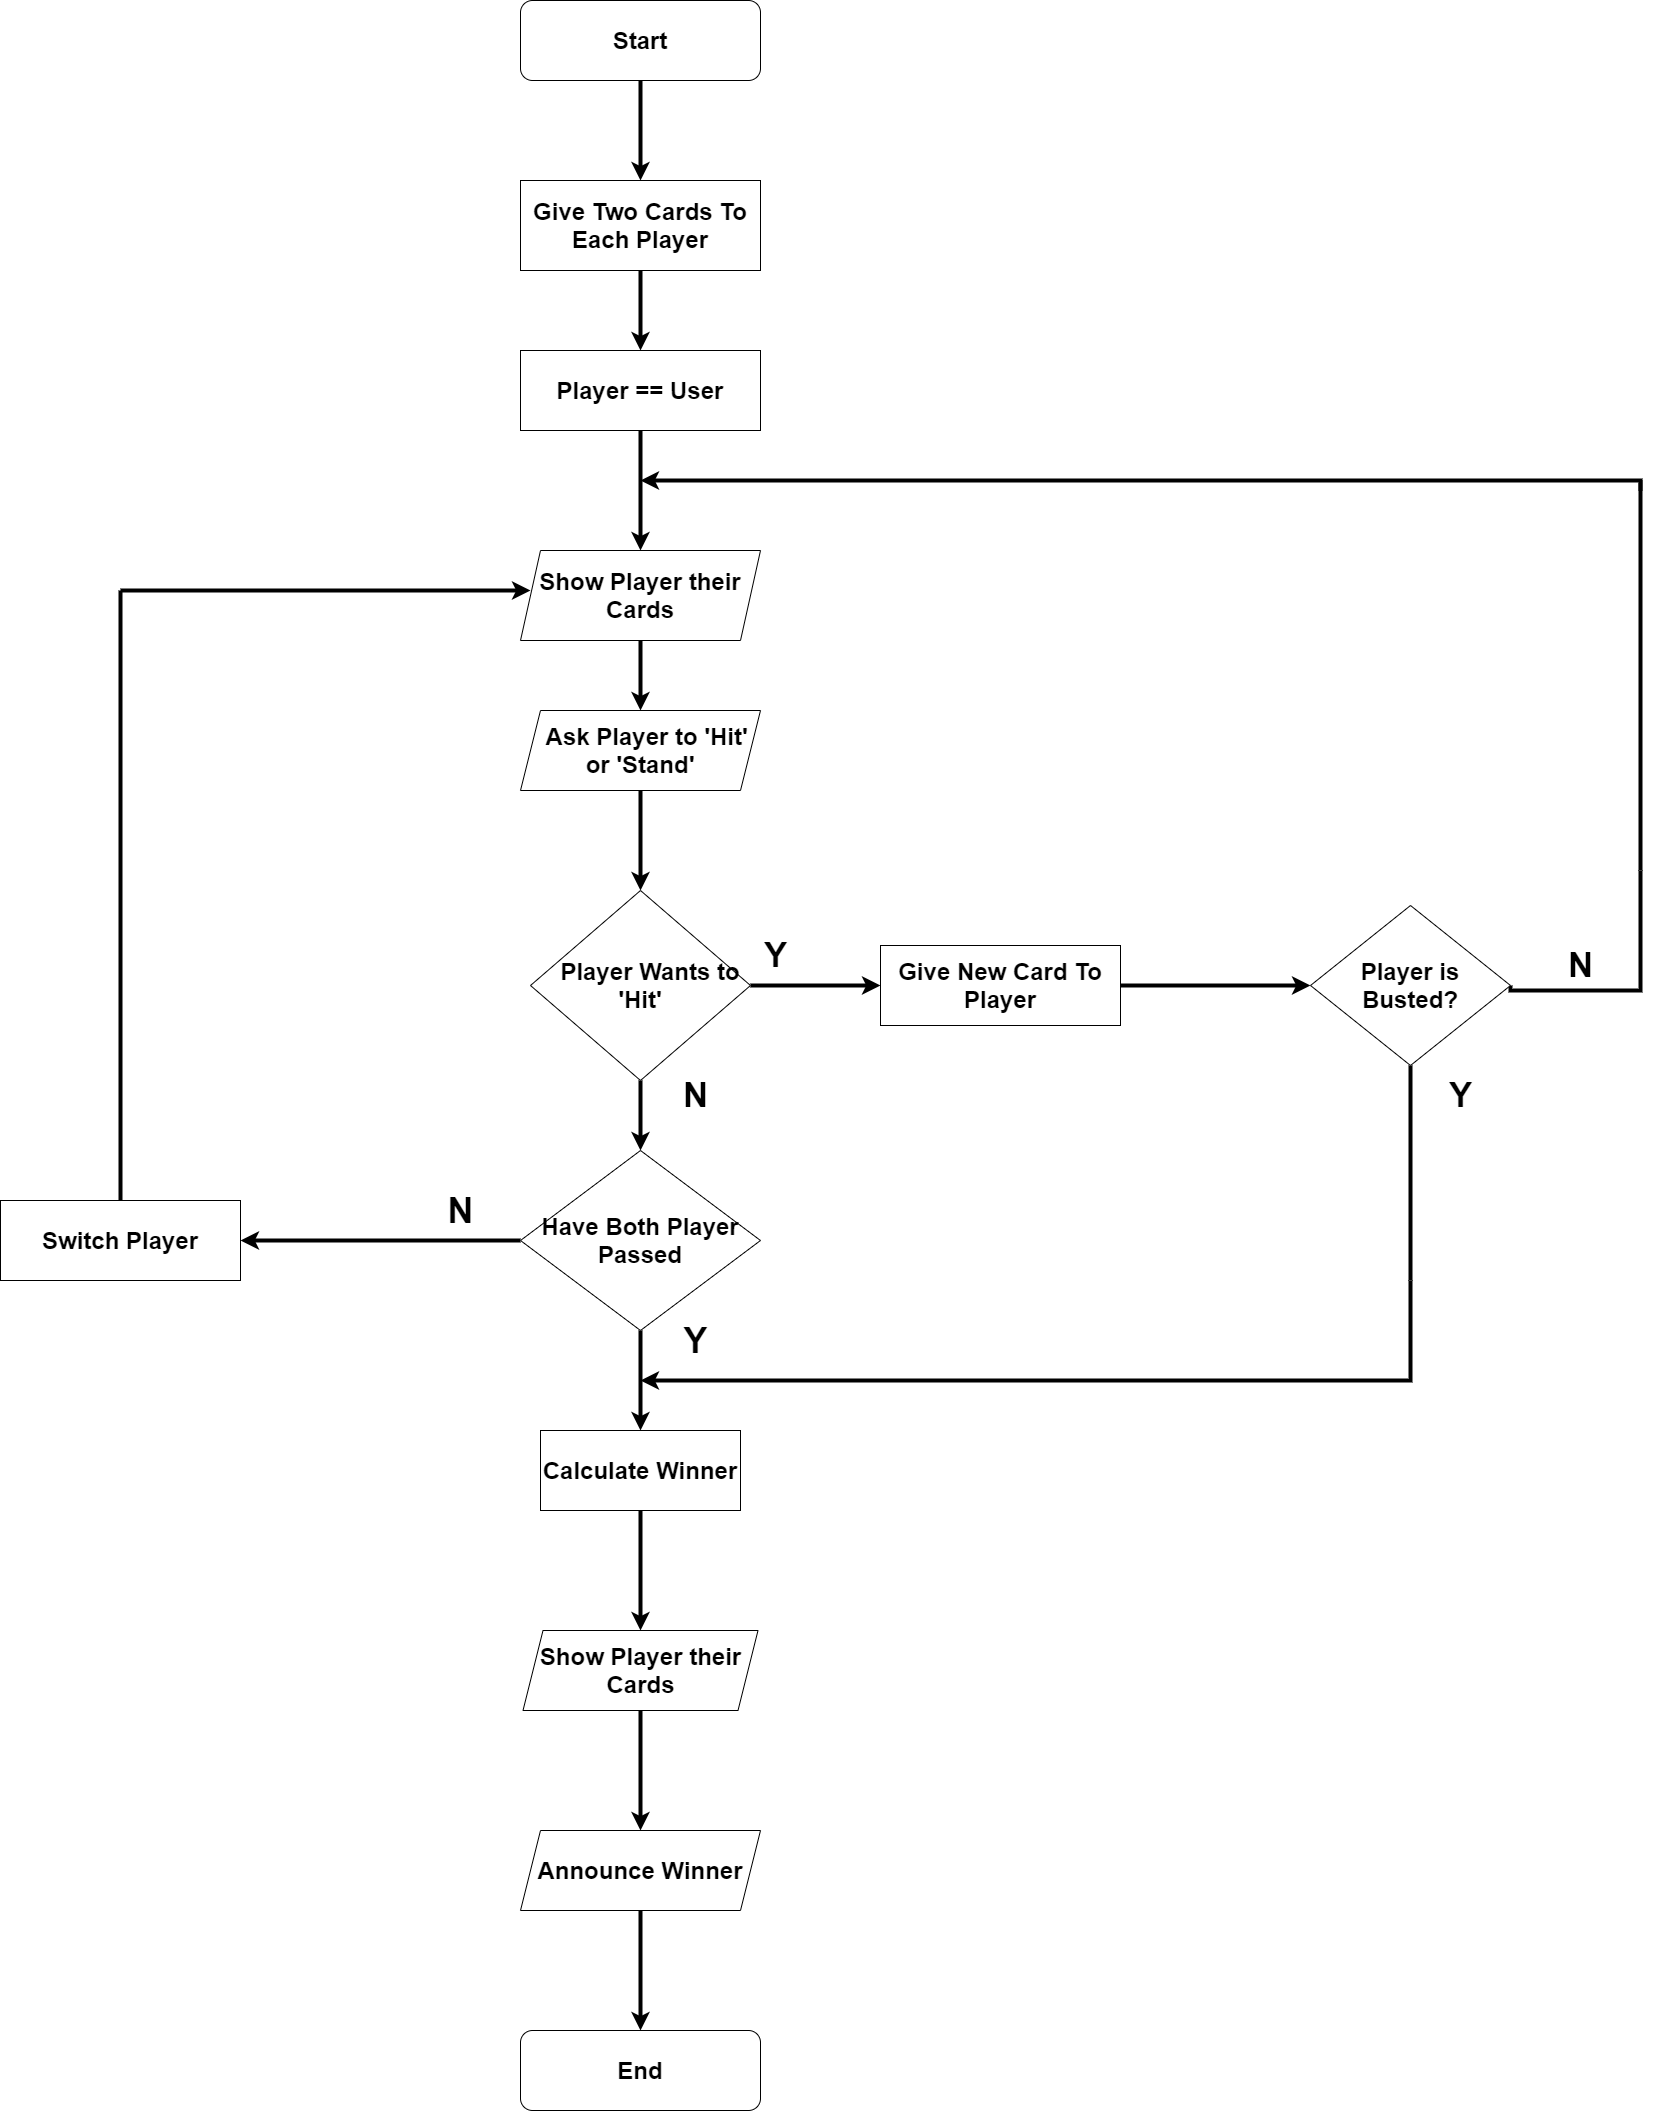

The diagram above was exported from draw.io. Its source (the exported page's mxGraphModel, read from the mxfile embedded in the PNG):
<mxGraphModel dx="2480" dy="1286" grid="1" gridSize="10" guides="1" tooltips="1" connect="1" arrows="1" fold="1" page="1" pageScale="1" pageWidth="850" pageHeight="1100" math="0" shadow="0">
  <root>
    <mxCell id="0" />
    <mxCell id="1" parent="0" />
    <mxCell id="1Lvt3R63qX6UPZin-vMG-17" style="edgeStyle=orthogonalEdgeStyle;rounded=0;orthogonalLoop=1;jettySize=auto;html=1;entryX=0.5;entryY=0;entryDx=0;entryDy=0;strokeWidth=4;" edge="1" parent="1" source="1Lvt3R63qX6UPZin-vMG-1" target="1Lvt3R63qX6UPZin-vMG-2">
      <mxGeometry relative="1" as="geometry" />
    </mxCell>
    <mxCell id="1Lvt3R63qX6UPZin-vMG-1" value="&lt;h1&gt;Start&lt;/h1&gt;" style="rounded=1;whiteSpace=wrap;html=1;glass=0;fontStyle=0" vertex="1" parent="1">
      <mxGeometry x="520" y="10" width="240" height="80" as="geometry" />
    </mxCell>
    <mxCell id="1Lvt3R63qX6UPZin-vMG-18" style="edgeStyle=orthogonalEdgeStyle;rounded=0;orthogonalLoop=1;jettySize=auto;html=1;entryX=0.5;entryY=0;entryDx=0;entryDy=0;strokeWidth=4;" edge="1" parent="1" source="1Lvt3R63qX6UPZin-vMG-2" target="1Lvt3R63qX6UPZin-vMG-3">
      <mxGeometry relative="1" as="geometry" />
    </mxCell>
    <mxCell id="1Lvt3R63qX6UPZin-vMG-2" value="&lt;h1&gt;Give Two Cards To Each Player&lt;/h1&gt;" style="rounded=0;whiteSpace=wrap;html=1;" vertex="1" parent="1">
      <mxGeometry x="520" y="190" width="240" height="90" as="geometry" />
    </mxCell>
    <mxCell id="1Lvt3R63qX6UPZin-vMG-19" value="" style="edgeStyle=orthogonalEdgeStyle;rounded=0;orthogonalLoop=1;jettySize=auto;html=1;strokeWidth=4;" edge="1" parent="1" source="1Lvt3R63qX6UPZin-vMG-3" target="1Lvt3R63qX6UPZin-vMG-4">
      <mxGeometry relative="1" as="geometry" />
    </mxCell>
    <mxCell id="1Lvt3R63qX6UPZin-vMG-3" value="&lt;h1&gt;Player == User&lt;/h1&gt;" style="rounded=0;whiteSpace=wrap;html=1;" vertex="1" parent="1">
      <mxGeometry x="520" y="360" width="240" height="80" as="geometry" />
    </mxCell>
    <mxCell id="1Lvt3R63qX6UPZin-vMG-20" value="" style="edgeStyle=orthogonalEdgeStyle;rounded=0;orthogonalLoop=1;jettySize=auto;html=1;strokeWidth=4;" edge="1" parent="1" source="1Lvt3R63qX6UPZin-vMG-4" target="1Lvt3R63qX6UPZin-vMG-5">
      <mxGeometry relative="1" as="geometry" />
    </mxCell>
    <mxCell id="1Lvt3R63qX6UPZin-vMG-4" value="&lt;h1&gt;Show Player their Cards&lt;/h1&gt;" style="shape=parallelogram;perimeter=parallelogramPerimeter;whiteSpace=wrap;html=1;fixedSize=1;" vertex="1" parent="1">
      <mxGeometry x="520" y="560" width="240" height="90" as="geometry" />
    </mxCell>
    <mxCell id="1Lvt3R63qX6UPZin-vMG-21" value="" style="edgeStyle=orthogonalEdgeStyle;rounded=0;orthogonalLoop=1;jettySize=auto;html=1;strokeWidth=4;" edge="1" parent="1" source="1Lvt3R63qX6UPZin-vMG-5" target="1Lvt3R63qX6UPZin-vMG-7">
      <mxGeometry relative="1" as="geometry" />
    </mxCell>
    <mxCell id="1Lvt3R63qX6UPZin-vMG-5" value="&lt;h1&gt;&amp;nbsp; Ask Player to 'Hit' or 'Stand'&lt;/h1&gt;" style="shape=parallelogram;perimeter=parallelogramPerimeter;whiteSpace=wrap;html=1;fixedSize=1;" vertex="1" parent="1">
      <mxGeometry x="520" y="720" width="240" height="80" as="geometry" />
    </mxCell>
    <mxCell id="1Lvt3R63qX6UPZin-vMG-23" value="" style="edgeStyle=orthogonalEdgeStyle;rounded=0;orthogonalLoop=1;jettySize=auto;html=1;strokeWidth=4;" edge="1" parent="1" source="1Lvt3R63qX6UPZin-vMG-6" target="1Lvt3R63qX6UPZin-vMG-12">
      <mxGeometry relative="1" as="geometry" />
    </mxCell>
    <mxCell id="1Lvt3R63qX6UPZin-vMG-42" style="edgeStyle=orthogonalEdgeStyle;rounded=0;orthogonalLoop=1;jettySize=auto;html=1;entryX=1;entryY=0.5;entryDx=0;entryDy=0;startArrow=none;startFill=0;endArrow=classic;endFill=1;strokeWidth=4;" edge="1" parent="1" source="1Lvt3R63qX6UPZin-vMG-6" target="1Lvt3R63qX6UPZin-vMG-16">
      <mxGeometry relative="1" as="geometry" />
    </mxCell>
    <mxCell id="1Lvt3R63qX6UPZin-vMG-6" value="&lt;h1&gt;Have Both Player Passed&lt;/h1&gt;" style="rhombus;whiteSpace=wrap;html=1;" vertex="1" parent="1">
      <mxGeometry x="520" y="1160" width="240" height="180" as="geometry" />
    </mxCell>
    <mxCell id="1Lvt3R63qX6UPZin-vMG-22" value="" style="edgeStyle=orthogonalEdgeStyle;rounded=0;orthogonalLoop=1;jettySize=auto;html=1;strokeWidth=4;" edge="1" parent="1" source="1Lvt3R63qX6UPZin-vMG-7" target="1Lvt3R63qX6UPZin-vMG-6">
      <mxGeometry relative="1" as="geometry" />
    </mxCell>
    <mxCell id="1Lvt3R63qX6UPZin-vMG-27" style="edgeStyle=orthogonalEdgeStyle;rounded=0;orthogonalLoop=1;jettySize=auto;html=1;entryX=0;entryY=0.5;entryDx=0;entryDy=0;strokeWidth=4;" edge="1" parent="1" source="1Lvt3R63qX6UPZin-vMG-7" target="1Lvt3R63qX6UPZin-vMG-15">
      <mxGeometry relative="1" as="geometry" />
    </mxCell>
    <mxCell id="1Lvt3R63qX6UPZin-vMG-7" value="&lt;h1&gt;&amp;nbsp; &amp;nbsp;Player Wants to 'Hit'&lt;/h1&gt;" style="rhombus;whiteSpace=wrap;html=1;" vertex="1" parent="1">
      <mxGeometry x="530" y="900" width="220" height="190" as="geometry" />
    </mxCell>
    <mxCell id="1Lvt3R63qX6UPZin-vMG-73" value="" style="edgeStyle=orthogonalEdgeStyle;rounded=0;orthogonalLoop=1;jettySize=auto;entryX=0.5;entryY=0;entryDx=0;entryDy=0;fontSize=18;startArrow=none;startFill=0;endArrow=classic;endFill=1;strokeWidth=4;" edge="1" parent="1" source="1Lvt3R63qX6UPZin-vMG-9" target="1Lvt3R63qX6UPZin-vMG-10">
      <mxGeometry relative="1" as="geometry" />
    </mxCell>
    <mxCell id="1Lvt3R63qX6UPZin-vMG-9" value="&lt;h1&gt;Show Player their Cards&lt;/h1&gt;" style="shape=parallelogram;perimeter=parallelogramPerimeter;whiteSpace=wrap;html=1;fixedSize=1;" vertex="1" parent="1">
      <mxGeometry x="522.5" y="1640" width="235" height="80" as="geometry" />
    </mxCell>
    <mxCell id="1Lvt3R63qX6UPZin-vMG-26" value="" style="edgeStyle=orthogonalEdgeStyle;rounded=0;orthogonalLoop=1;jettySize=auto;html=1;strokeWidth=4;" edge="1" parent="1" source="1Lvt3R63qX6UPZin-vMG-10" target="1Lvt3R63qX6UPZin-vMG-11">
      <mxGeometry relative="1" as="geometry">
        <Array as="points">
          <mxPoint x="640" y="2000" />
          <mxPoint x="640" y="2000" />
        </Array>
      </mxGeometry>
    </mxCell>
    <mxCell id="1Lvt3R63qX6UPZin-vMG-10" value="&lt;h1&gt;Announce Winner&lt;/h1&gt;" style="shape=parallelogram;perimeter=parallelogramPerimeter;whiteSpace=wrap;html=1;fixedSize=1;" vertex="1" parent="1">
      <mxGeometry x="520" y="1840" width="240" height="80" as="geometry" />
    </mxCell>
    <mxCell id="1Lvt3R63qX6UPZin-vMG-11" value="&lt;h1&gt;End&lt;/h1&gt;" style="rounded=1;whiteSpace=wrap;html=1;" vertex="1" parent="1">
      <mxGeometry x="520" y="2040" width="240" height="80" as="geometry" />
    </mxCell>
    <mxCell id="1Lvt3R63qX6UPZin-vMG-24" value="" style="edgeStyle=orthogonalEdgeStyle;rounded=0;orthogonalLoop=1;jettySize=auto;html=1;strokeWidth=4;" edge="1" parent="1" source="1Lvt3R63qX6UPZin-vMG-12" target="1Lvt3R63qX6UPZin-vMG-9">
      <mxGeometry relative="1" as="geometry" />
    </mxCell>
    <mxCell id="1Lvt3R63qX6UPZin-vMG-12" value="&lt;h1&gt;Calculate Winner&lt;/h1&gt;" style="rounded=0;whiteSpace=wrap;html=1;" vertex="1" parent="1">
      <mxGeometry x="540" y="1440" width="200" height="80" as="geometry" />
    </mxCell>
    <mxCell id="1Lvt3R63qX6UPZin-vMG-49" style="edgeStyle=orthogonalEdgeStyle;rounded=0;orthogonalLoop=1;jettySize=auto;html=1;startArrow=none;startFill=0;endArrow=none;endFill=0;strokeWidth=4;exitX=1;exitY=0.5;exitDx=0;exitDy=0;" edge="1" parent="1" source="1Lvt3R63qX6UPZin-vMG-14">
      <mxGeometry relative="1" as="geometry">
        <mxPoint x="1640" y="880" as="targetPoint" />
        <mxPoint x="1570" y="1010" as="sourcePoint" />
        <Array as="points">
          <mxPoint x="1510" y="1000" />
          <mxPoint x="1640" y="1000" />
        </Array>
      </mxGeometry>
    </mxCell>
    <mxCell id="1Lvt3R63qX6UPZin-vMG-57" style="edgeStyle=orthogonalEdgeStyle;rounded=0;orthogonalLoop=1;jettySize=auto;html=1;startArrow=none;startFill=0;endArrow=none;endFill=0;strokeWidth=4;" edge="1" parent="1" source="1Lvt3R63qX6UPZin-vMG-14">
      <mxGeometry relative="1" as="geometry">
        <mxPoint x="1410" y="1290" as="targetPoint" />
        <Array as="points">
          <mxPoint x="1410" y="1240" />
        </Array>
      </mxGeometry>
    </mxCell>
    <mxCell id="1Lvt3R63qX6UPZin-vMG-14" value="&lt;h1&gt;Player is Busted?&lt;/h1&gt;" style="rhombus;whiteSpace=wrap;html=1;" vertex="1" parent="1">
      <mxGeometry x="1310" y="915" width="200" height="160" as="geometry" />
    </mxCell>
    <mxCell id="1Lvt3R63qX6UPZin-vMG-28" style="edgeStyle=orthogonalEdgeStyle;rounded=0;orthogonalLoop=1;jettySize=auto;html=1;entryX=0;entryY=0.5;entryDx=0;entryDy=0;strokeWidth=4;" edge="1" parent="1" source="1Lvt3R63qX6UPZin-vMG-15" target="1Lvt3R63qX6UPZin-vMG-14">
      <mxGeometry relative="1" as="geometry" />
    </mxCell>
    <mxCell id="1Lvt3R63qX6UPZin-vMG-15" value="&lt;h1&gt;Give New Card To Player&lt;/h1&gt;" style="rounded=0;whiteSpace=wrap;html=1;" vertex="1" parent="1">
      <mxGeometry x="880" y="955" width="240" height="80" as="geometry" />
    </mxCell>
    <mxCell id="1Lvt3R63qX6UPZin-vMG-48" style="edgeStyle=orthogonalEdgeStyle;rounded=0;orthogonalLoop=1;jettySize=auto;html=1;startArrow=none;startFill=0;endArrow=none;endFill=0;strokeWidth=4;" edge="1" parent="1" source="1Lvt3R63qX6UPZin-vMG-16">
      <mxGeometry relative="1" as="geometry">
        <mxPoint x="120" y="600" as="targetPoint" />
      </mxGeometry>
    </mxCell>
    <mxCell id="1Lvt3R63qX6UPZin-vMG-16" value="&lt;h1&gt;Switch Player&lt;/h1&gt;" style="rounded=0;whiteSpace=wrap;html=1;" vertex="1" parent="1">
      <mxGeometry y="1210" width="240" height="80" as="geometry" />
    </mxCell>
    <mxCell id="1Lvt3R63qX6UPZin-vMG-37" style="edgeStyle=orthogonalEdgeStyle;rounded=0;orthogonalLoop=1;jettySize=auto;html=1;startArrow=none;startFill=0;endArrow=none;endFill=0;strokeWidth=4;" edge="1" parent="1">
      <mxGeometry relative="1" as="geometry">
        <mxPoint x="1640" y="490" as="targetPoint" />
        <mxPoint x="1640" y="880" as="sourcePoint" />
        <Array as="points">
          <mxPoint x="1640" y="680" />
          <mxPoint x="1640" y="680" />
        </Array>
      </mxGeometry>
    </mxCell>
    <mxCell id="1Lvt3R63qX6UPZin-vMG-41" style="edgeStyle=orthogonalEdgeStyle;rounded=0;orthogonalLoop=1;jettySize=auto;html=1;startArrow=none;startFill=0;endArrow=classic;endFill=1;strokeWidth=4;" edge="1" parent="1">
      <mxGeometry relative="1" as="geometry">
        <mxPoint x="640" y="490" as="targetPoint" />
        <mxPoint x="1640" y="500" as="sourcePoint" />
        <Array as="points">
          <mxPoint x="1070" y="490" />
          <mxPoint x="1070" y="490" />
        </Array>
      </mxGeometry>
    </mxCell>
    <mxCell id="1Lvt3R63qX6UPZin-vMG-53" style="edgeStyle=orthogonalEdgeStyle;rounded=0;orthogonalLoop=1;jettySize=auto;html=1;startArrow=none;startFill=0;endArrow=classic;endFill=1;strokeWidth=4;" edge="1" parent="1">
      <mxGeometry relative="1" as="geometry">
        <mxPoint x="530" y="600" as="targetPoint" />
        <mxPoint x="120" y="600" as="sourcePoint" />
        <Array as="points">
          <mxPoint x="530" y="600" />
        </Array>
      </mxGeometry>
    </mxCell>
    <mxCell id="1Lvt3R63qX6UPZin-vMG-59" style="edgeStyle=orthogonalEdgeStyle;rounded=0;orthogonalLoop=1;jettySize=auto;html=1;startArrow=none;startFill=0;endArrow=classic;endFill=1;strokeWidth=4;" edge="1" parent="1">
      <mxGeometry relative="1" as="geometry">
        <mxPoint x="1410" y="1290" as="sourcePoint" />
        <mxPoint x="640" y="1390" as="targetPoint" />
        <Array as="points">
          <mxPoint x="1410" y="1310" />
          <mxPoint x="1410" y="1390" />
        </Array>
      </mxGeometry>
    </mxCell>
    <mxCell id="1Lvt3R63qX6UPZin-vMG-66" value="&lt;h2&gt;Y&lt;/h2&gt;" style="text;html=1;resizable=0;autosize=1;align=center;verticalAlign=middle;points=[];fillColor=none;strokeColor=none;rounded=0;glass=0;fontSize=23;" vertex="1" parent="1">
      <mxGeometry x="755" y="920" width="40" height="90" as="geometry" />
    </mxCell>
    <mxCell id="1Lvt3R63qX6UPZin-vMG-67" value="&lt;h2&gt;N&lt;/h2&gt;" style="text;html=1;resizable=0;autosize=1;align=center;verticalAlign=middle;points=[];fillColor=none;strokeColor=none;rounded=0;glass=0;fontSize=23;" vertex="1" parent="1">
      <mxGeometry x="1560" y="930" width="40" height="90" as="geometry" />
    </mxCell>
    <mxCell id="1Lvt3R63qX6UPZin-vMG-68" value="&lt;h2&gt;Y&lt;/h2&gt;" style="text;html=1;resizable=0;autosize=1;align=center;verticalAlign=middle;points=[];fillColor=none;strokeColor=none;rounded=0;glass=0;fontSize=23;" vertex="1" parent="1">
      <mxGeometry x="1440" y="1060" width="40" height="90" as="geometry" />
    </mxCell>
    <mxCell id="1Lvt3R63qX6UPZin-vMG-69" value="&lt;h2&gt;N&lt;/h2&gt;" style="text;html=1;resizable=0;autosize=1;align=center;verticalAlign=middle;points=[];fillColor=none;strokeColor=none;rounded=0;glass=0;fontSize=23;" vertex="1" parent="1">
      <mxGeometry x="675" y="1060" width="40" height="90" as="geometry" />
    </mxCell>
    <mxCell id="1Lvt3R63qX6UPZin-vMG-71" value="&lt;h1&gt;Y&lt;/h1&gt;" style="text;html=1;resizable=0;autosize=1;align=center;verticalAlign=middle;points=[];fillColor=none;strokeColor=none;rounded=0;glass=0;fontSize=18;" vertex="1" parent="1">
      <mxGeometry x="675" y="1310" width="40" height="80" as="geometry" />
    </mxCell>
    <mxCell id="1Lvt3R63qX6UPZin-vMG-72" value="&lt;h1&gt;N&lt;/h1&gt;" style="text;html=1;resizable=0;autosize=1;align=center;verticalAlign=middle;points=[];fillColor=none;strokeColor=none;rounded=0;glass=0;fontSize=18;" vertex="1" parent="1">
      <mxGeometry x="440" y="1180" width="40" height="80" as="geometry" />
    </mxCell>
  </root>
</mxGraphModel>